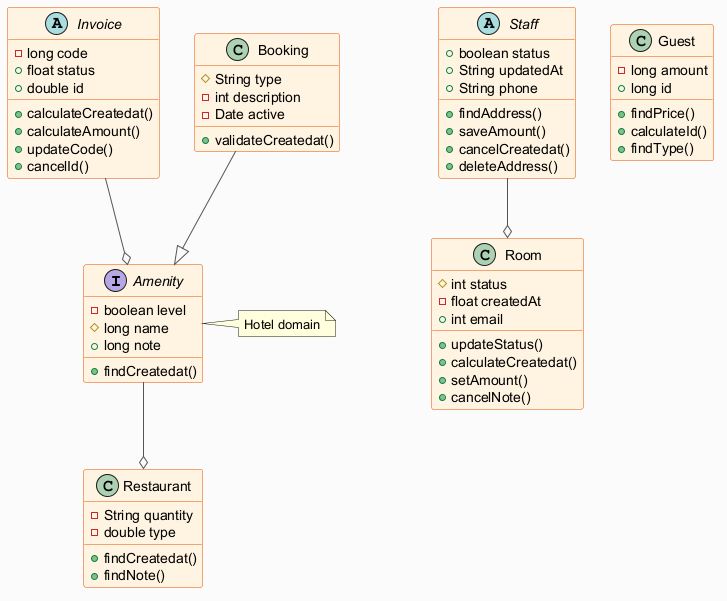

The diagram above was rendered by PlantUML. Its source (embedded in the PNG):
@startuml
skinparam backgroundColor #FAFAFA
skinparam classBackgroundColor #FFF3E0
skinparam classBorderColor #E65100
skinparam ArrowColor #555555
interface Amenity {
  -boolean level
  #long name
  +long note
  +findCreatedat()
}
abstract class Staff {
  +boolean status
  +String updatedAt
  +String phone
  +findAddress()
  +saveAmount()
  +cancelCreatedat()
  +deleteAddress()
}
class Room {
  #int status
  -float createdAt
  +int email
  +updateStatus()
  +calculateCreatedat()
  +setAmount()
  +cancelNote()
}
abstract class Invoice {
  -long code
  +float status
  +double id
  +calculateCreatedat()
  +calculateAmount()
  +updateCode()
  +cancelId()
}
class Guest {
  -long amount
  +long id
  +findPrice()
  +calculateId()
  +findType()
}
class Restaurant {
  -String quantity
  -double type
  +findCreatedat()
  +findNote()
}
class Booking {
  #String type
  -int description
  -Date active
  +validateCreatedat()
}
Booking --|> Amenity
Staff --o Room
Invoice --o Amenity
Amenity --o Restaurant
note right of Amenity : Hotel domain
@enduml